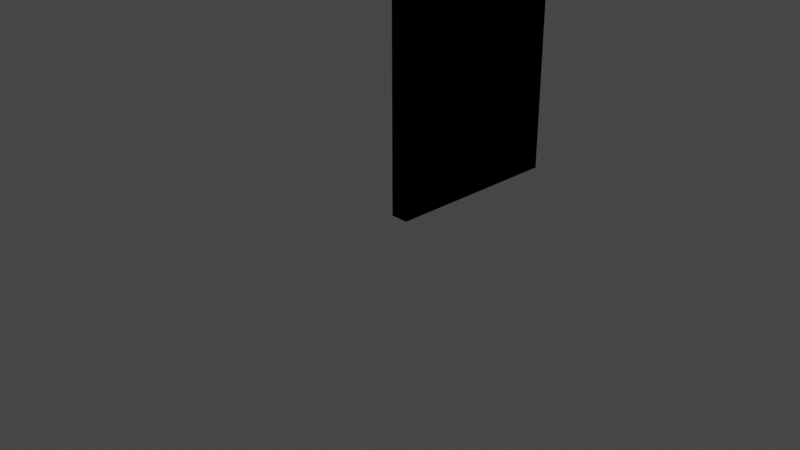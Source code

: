 # Source: wall.blend  (saved by Blender 3.1.7; exported with 4.5.12 LTS)
import bpy
from mathutils import Matrix  # noqa: F401  (used for matrix-valued properties, if any)

bpy.ops.wm.read_factory_settings(use_empty=True)
scene = bpy.context.scene
scene.name = 'Scene'

# ---- collections
col_collection = bpy.data.collections.new('Collection'); scene.collection.children.link(col_collection)
col_mesh = bpy.data.collections.new('Mesh'); scene.collection.children.link(col_mesh)
col_rig = bpy.data.collections.new('Rig'); scene.collection.children.link(col_rig)
col_collision = bpy.data.collections.new('Collision'); scene.collection.children.link(col_collision)
col_extras = bpy.data.collections.new('Extras'); scene.collection.children.link(col_extras)

# ---- images (referenced by path relative to the original .blend; pixels are not part of the script)
import os
ASSET_DIR = os.environ.get("B2B_ASSET_DIR", "")  # directory of the original .blend (textures are referenced by path, not embedded)
HERE = os.path.dirname(os.path.abspath(__file__))  # packed textures are extracted next to this script under _unpacked/

def load_image(name, relpath, width, height, colorspace="sRGB"):
    """Load a texture the original file referenced (path relative to the .blend, or extracted next to this script)."""
    p = next((c for c in (os.path.join(HERE, relpath), os.path.join(ASSET_DIR, relpath)) if relpath and os.path.exists(c)), "")
    if p:
        img = bpy.data.images.load(p, check_existing=True)
        img.name = name
    else:  # same state as the original file: an image datablock whose file is absent (Cycles renders it pink)
        img = bpy.data.images.new(name, width, height)
        img.source = "FILE"
        img.filepath = "//" + (relpath or name)
    img.colorspace_settings.name = colorspace
    return img
img_palette_bmp = load_image('palette.bmp', 'palette.bmp', 1024, 1024, 'sRGB')
img_mat_prop_bmp = load_image('mat_prop.bmp', 'mat_prop.bmp', 1024, 1024, 'sRGB')

# ---- materials (node trees are filled in below, after node groups)
mat_m_default = bpy.data.materials.new('M_Default')
mat_m_default.use_transparent_shadow = False

# ---- material node trees
mat_m_default.use_nodes = True; mat_m_default.node_tree.nodes.clear()
_N = mat_m_default.node_tree.nodes; _L = mat_m_default.node_tree.links
n0 = _N.new('ShaderNodeOutputMaterial'); n0.name = 'Material Output'; n0.location = (300, 300)
n1 = _N.new('ShaderNodeTexImage'); n1.name = 'Image Texture.001'; n1.location = (-460, 280)
n1.image = img_palette_bmp
n1.interpolation = 'Closest'
n2 = _N.new('ShaderNodeTexImage'); n2.name = 'Image Texture'; n2.location = (-580, -60)
n2.image = img_mat_prop_bmp
n2.interpolation = 'Closest'
n3 = _N.new('ShaderNodeBsdfPrincipled'); n3.name = 'Principled BSDF'; n3.location = (10, 300)
n3.distribution = 'GGX'
n3.subsurface_method = 'BURLEY'
n3.inputs[3].default_value = 1.45
n3.inputs[27].default_value = (0.0, 0.0, 0.0, 1.0)
n3.inputs[28].default_value = 1.0
n4 = _N.new('ShaderNodeSeparateColor'); n4.name = 'Separate RGB'; n4.location = (-280, 0)
_L.new(n3.outputs[0], n0.inputs[0])
_L.new(n1.outputs[0], n3.inputs[0])
_L.new(n2.outputs[0], n4.inputs[0])
_L.new(n4.outputs[1], n3.inputs[13])
_L.new(n4.outputs[2], n3.inputs[2])
_L.new(n4.outputs[0], n3.inputs[1])
n0.is_active_output = True

# ---- world
world_world = bpy.data.worlds.new('World'); scene.world = world_world
world_world.use_nodes = True; world_world.node_tree.nodes.clear()
_N = world_world.node_tree.nodes; _L = world_world.node_tree.links
n0 = _N.new('ShaderNodeOutputWorld'); n0.name = 'World Output'; n0.location = (300, 300)
n1 = _N.new('ShaderNodeBackground'); n1.name = 'Background'; n1.location = (10, 300)
n1.inputs[0].default_value = (0.05088, 0.05088, 0.05088, 1.0)
_L.new(n1.outputs[0], n0.inputs[0])
n0.is_active_output = True
world_world.color = (0.05088, 0.05088, 0.05088)
world_world.use_sun_shadow = False
world_world.sun_shadow_jitter_overblur = 0.0

# ---- cameras
cam_camera = bpy.data.cameras.new('Camera')
cam_camera.clip_end = 100.0
cam_camera.ortho_scale = 7.314

# ---- lights
light_light = bpy.data.lights.new('Light', 'POINT')
light_light.transmission_factor = 0.0
light_light.energy = 1000.0
light_light.shadow_soft_size = 0.1
light_light.shadow_maximum_resolution = 0.006
light_light.use_absolute_resolution = True

# ---- meshes
me_cube = bpy.data.meshes.new('Cube')
me_cube.from_pydata([(0.1, 2.0, 3.0), (0.1, 2.0, 0.0), (0.1, 0.0, 3.0), (0.1, 0.0, 0.0), (-0.1, 2.0, 3.0), (-0.1, 2.0, 0.0), (-0.1, 0.0, 3.0), (-0.1, 0.0, 0.0), (-0.1, 1.5, 0.0), (-0.1, 1.0, 0.0), (-0.1, 0.5, 0.0), (0.1, 1.5, 3.0), (0.1, 1.0, 3.0), (0.1, 0.5, 3.0), (-0.1, 0.5, 3.0), (-0.1, 1.0, 3.0), (-0.1, 1.5, 3.0), (0.1, 0.5, 0.0), (0.1, 1.0, 0.0), (0.1, 1.5, 0.0), (0.1, 2.0, 2.453), (-0.1, 0.0, 2.453), (0.1, 0.0, 2.453), (-0.1, 2.0, 2.453), (0.1, 1.682, 2.335), (0.1, 1.021, 1.807), (0.1, 0.3123, 2.276), (-0.1, 0.2586, 2.785), (-0.1, 0.705, 1.932), (-0.1, 1.205, 1.283), (0.1, 2.0, 0.5584), (0.1, 0.0, 0.5584), (-0.1, 2.0, 0.5584), (0.1, 1.688, 0.9338), (0.1, 1.0, 0.5584), (0.1, 0.3015, 1.02), (-0.1, 0.57, 1.527), (-0.1, 0.8552, 1.116), (-0.1, 1.14, 0.7055), (-0.1, 0.0, 0.5584)], [], [(13, 14, 6, 2), (22, 2, 6, 21), (29, 16, 4, 23), (10, 17, 3, 7), (26, 13, 2, 22), (23, 4, 0, 20), (20, 0, 11, 24), (24, 11, 12, 25), (25, 12, 13, 26), (5, 1, 19, 8), (8, 19, 18, 9), (9, 18, 17, 10), (21, 6, 14, 27), (27, 14, 15, 28), (28, 15, 16, 29), (0, 4, 16, 11), (11, 16, 15, 12), (12, 15, 14, 13), (37, 28, 29, 38), (36, 27, 28, 37), (39, 21, 27, 36), (34, 25, 26, 35), (33, 24, 25, 34), (30, 20, 24, 33), (32, 23, 20, 30), (35, 26, 22, 31), (38, 29, 23, 32), (31, 22, 21, 39), (3, 31, 39, 7), (8, 38, 32, 5), (17, 35, 31, 3), (5, 32, 30, 1), (1, 30, 33, 19), (19, 33, 34, 18), (18, 34, 35, 17), (7, 39, 36, 10), (10, 36, 37, 9), (9, 37, 38, 8)])
_uv = me_cube.uv_layers.new(name='UVMap')
_uv.uv.foreach_set('vector', [0.6401, 0.7183, 0.7029, 0.7269, 0.7001, 0.7342, 0.6422, 0.7256, 0.6405, 0.7293, 0.6422, 0.7256, 0.6881, 0.7218, 0.6888, 0.7179, 0.7023, 0.7211, 0.7128, 0.7256, 0.7139, 0.7361, 0.7047, 0.7283, 0.6731, 0.7305, 0.6535, 0.7438, 0.6331, 0.7457, 0.6842, 0.7414, 0.693, 0.7318, 0.7047, 0.7319, 0.7043, 0.7431, 0.6927, 0.7428, 0.7047, 0.7283, 0.7139, 0.7361, 0.6336, 0.6965, 0.6484, 0.704, 0.6941, 0.6986, 0.7058, 0.6984, 0.7054, 0.7096, 0.6938, 0.7097, 0.6938, 0.7097, 0.7054, 0.7096, 0.705, 0.7207, 0.6934, 0.7207, 0.6934, 0.7207, 0.705, 0.7207, 0.7047, 0.7319, 0.693, 0.7318, 0.6398, 0.6979, 0.7148, 0.738, 0.6944, 0.74, 0.6509, 0.7088, 0.6509, 0.7088, 0.6944, 0.74, 0.674, 0.7419, 0.662, 0.7196, 0.662, 0.7196, 0.674, 0.7419, 0.6535, 0.7438, 0.6731, 0.7305, 0.6954, 0.6998, 0.7096, 0.694, 0.7107, 0.7045, 0.6977, 0.7069, 0.6977, 0.7069, 0.7107, 0.7045, 0.7118, 0.7151, 0.7, 0.714, 0.7, 0.714, 0.7118, 0.7151, 0.7128, 0.7256, 0.7023, 0.7211, 0.6336, 0.6965, 0.7115, 0.7051, 0.7087, 0.7123, 0.6358, 0.7037, 0.6358, 0.7037, 0.7087, 0.7123, 0.7058, 0.7196, 0.6379, 0.711, 0.6379, 0.711, 0.7058, 0.7196, 0.7029, 0.7269, 0.6401, 0.7183, 0.6594, 0.7104, 0.7, 0.714, 0.7023, 0.7211, 0.7327, 0.6589, 0.5861, 0.7619, 0.6977, 0.7069, 0.7, 0.714, 0.6594, 0.7104, 0.6462, 0.7197, 0.6954, 0.6998, 0.6977, 0.7069, 0.5861, 0.7619, 0.6531, 0.7207, 0.6934, 0.7207, 0.693, 0.7318, 0.6527, 0.7314, 0.6534, 0.7101, 0.6938, 0.7097, 0.6934, 0.7207, 0.6531, 0.7207, 0.6538, 0.6995, 0.6941, 0.6986, 0.6938, 0.7097, 0.6534, 0.7101, 0.6727, 0.7011, 0.7047, 0.7283, 0.6484, 0.704, 0.6997, 0.7303, 0.6527, 0.7314, 0.693, 0.7318, 0.6927, 0.7428, 0.6524, 0.742, 0.7327, 0.6589, 0.7023, 0.7211, 0.7047, 0.7283, 0.6727, 0.7011, 0.6348, 0.742, 0.6405, 0.7293, 0.6888, 0.7179, 0.6912, 0.7043, 0.6331, 0.7457, 0.6348, 0.742, 0.6912, 0.7043, 0.6919, 0.7003, 0.6553, 0.7012, 0.7327, 0.6589, 0.6727, 0.7011, 0.6632, 0.6931, 0.6409, 0.7312, 0.6527, 0.7314, 0.6524, 0.742, 0.6405, 0.7418, 0.6632, 0.6931, 0.6727, 0.7011, 0.6997, 0.7303, 0.7148, 0.738, 0.6419, 0.6997, 0.6538, 0.6995, 0.6534, 0.7101, 0.6416, 0.7102, 0.6416, 0.7102, 0.6534, 0.7101, 0.6531, 0.7207, 0.6412, 0.7207, 0.6412, 0.7207, 0.6531, 0.7207, 0.6527, 0.7314, 0.6409, 0.7312, 0.6317, 0.7256, 0.6462, 0.7197, 0.5861, 0.7619, 0.6396, 0.7175, 0.6396, 0.7175, 0.5861, 0.7619, 0.6594, 0.7104, 0.6474, 0.7093, 0.6474, 0.7093, 0.6594, 0.7104, 0.7327, 0.6589, 0.6553, 0.7012])
me_cube.materials.append(mat_m_default)
me_cube.use_remesh_preserve_volume = False
me_cube.use_remesh_preserve_attributes = False
me_cube.use_mirror_vertex_groups = False
me_cube.update()
me_cube_001 = bpy.data.meshes.new('Cube.001')
me_cube_001.from_pydata([(0.1, 2.0, 3.0), (0.1, 2.0, 0.0), (0.1, 0.0, 3.0), (0.1, 0.0, 0.0), (-0.1, 2.0, 3.0), (-0.1, 2.0, 0.0), (-0.1, 0.0, 3.0), (-0.1, 0.0, 0.0), (-0.1, 0.5077, 0.0), (0.1, 0.5077, 3.0), (-0.1, 0.5077, 3.0), (0.1, 0.5077, 0.0), (-0.1, 1.435, 3.0), (0.1, 1.435, 0.0), (-0.1, 1.435, 0.0), (0.1, 1.435, 3.0)], [], [(9, 10, 6, 2), (3, 2, 6, 7), (14, 12, 4, 5), (8, 11, 3, 7), (11, 9, 2, 3), (5, 4, 0, 1), (13, 15, 9, 11), (14, 13, 11, 8), (7, 6, 10, 8), (15, 12, 10, 9), (0, 4, 12, 15), (5, 1, 13, 14), (1, 0, 15, 13), (8, 10, 12, 14)])
_uv = me_cube_001.uv_layers.new(name='UVMap')
_uv.uv.foreach_set('vector', [0.64, 0.7182, 0.703, 0.7268, 0.7001, 0.7342, 0.6422, 0.7256, 0.6331, 0.7457, 0.6422, 0.7256, 0.6881, 0.7218, 0.6919, 0.7003, 0.6543, 0.7023, 0.7127, 0.7242, 0.7139, 0.7361, 0.6632, 0.6931, 0.673, 0.7304, 0.6539, 0.7438, 0.6331, 0.7457, 0.6842, 0.7414, 0.6409, 0.7311, 0.7047, 0.7317, 0.7043, 0.7431, 0.6405, 0.7418, 0.6632, 0.6931, 0.7139, 0.7361, 0.6336, 0.6965, 0.7148, 0.738, 0.6705, 0.6842, 0.7188, 0.7524, 0.7181, 0.7732, 0.6567, 0.698, 0.6523, 0.7102, 0.6918, 0.7402, 0.6539, 0.7438, 0.673, 0.7304, 0.6317, 0.7256, 0.7096, 0.694, 0.7107, 0.7047, 0.6397, 0.7173, 0.636, 0.7047, 0.7083, 0.7133, 0.703, 0.7268, 0.64, 0.7182, 0.6336, 0.6965, 0.7115, 0.7051, 0.7083, 0.7133, 0.636, 0.7047, 0.6398, 0.6979, 0.7148, 0.738, 0.6918, 0.7402, 0.6523, 0.7102, 0.6419, 0.6997, 0.7058, 0.6984, 0.7054, 0.711, 0.6415, 0.7116, 0.6553, 0.6676, 0.7, 0.7522, 0.6762, 0.7626, 0.6802, 0.68])
me_cube_001.materials.append(mat_m_default)
me_cube_001.use_remesh_preserve_volume = False
me_cube_001.use_remesh_preserve_attributes = False
me_cube_001.use_mirror_vertex_groups = False
me_cube_001.update()
me_cube_002 = bpy.data.meshes.new('Cube.002')
me_cube_002.from_pydata([(0.1, 2.0, 3.0), (0.1, 2.0, 0.0), (0.1, 0.0, 3.0), (0.1, 0.0, 0.0), (-0.1, 2.0, 3.0), (-0.1, 2.0, 0.0), (-0.1, 0.0, 3.0), (-0.1, 0.0, 0.0), (-0.1, 1.0, 0.0), (0.1, 1.0, 3.0), (-0.1, 1.0, 3.0), (0.1, 1.0, 0.0), (0.1, 2.0, 2.4), (0.1, 2.0, 1.8), (0.1, 2.0, 1.2), (0.1, 2.0, 0.6), (-0.1, 0.0, 0.6), (-0.1, 0.0, 1.2), (-0.1, 0.0, 1.8), (-0.1, 0.0, 2.4), (0.1, 0.0, 2.4), (0.1, 0.0, 1.8), (0.1, 0.0, 1.2), (0.1, 0.0, 0.6), (-0.1, 2.0, 2.4), (-0.1, 2.0, 1.8), (-0.1, 2.0, 1.2), (-0.1, 2.0, 0.6), (0.1, 1.0, 2.4), (0.1, 1.0, 1.8), (0.1, 1.0, 1.2), (0.1, 1.0, 0.6), (-0.1, 1.0, 2.4), (-0.1, 1.0, 1.8), (-0.1, 1.0, 1.2), (-0.1, 1.0, 0.6)], [], [(9, 10, 6, 2), (20, 2, 6, 19), (32, 10, 4, 24), (8, 11, 3, 7), (28, 9, 2, 20), (24, 4, 0, 12), (12, 0, 9, 28), (5, 1, 11, 8), (19, 6, 10, 32), (0, 4, 10, 9), (7, 16, 35, 8), (16, 17, 34, 35), (17, 18, 33, 34), (18, 19, 32, 33), (1, 15, 31, 11), (15, 14, 30, 31), (14, 13, 29, 30), (13, 12, 28, 29), (5, 27, 15, 1), (27, 26, 14, 15), (26, 25, 13, 14), (25, 24, 12, 13), (11, 31, 23, 3), (31, 30, 22, 23), (30, 29, 21, 22), (29, 28, 20, 21), (8, 35, 27, 5), (35, 34, 26, 27), (34, 33, 25, 26), (33, 32, 24, 25), (3, 23, 16, 7), (23, 22, 17, 16), (22, 21, 18, 17), (21, 20, 19, 18)])
_uv = me_cube_002.uv_layers.new(name='UVMap')
_uv.uv.foreach_set('vector', [0.6379, 0.711, 0.7058, 0.7196, 0.7001, 0.7342, 0.6422, 0.7256, 0.6404, 0.7296, 0.6422, 0.7256, 0.6881, 0.7218, 0.6889, 0.7175, 0.6862, 0.6365, 0.7118, 0.7151, 0.7139, 0.7361, 0.7038, 0.7275, 0.662, 0.7196, 0.674, 0.7419, 0.6331, 0.7457, 0.6842, 0.7414, 0.8224, 0.7207, 0.705, 0.7207, 0.7043, 0.7431, 0.6915, 0.7428, 0.7038, 0.7275, 0.7139, 0.7361, 0.6336, 0.6965, 0.6499, 0.7048, 0.693, 0.6986, 0.7058, 0.6984, 0.705, 0.7207, 0.8224, 0.7207, 0.6398, 0.6979, 0.7148, 0.738, 0.674, 0.7419, 0.662, 0.7196, 0.694, 0.7003, 0.7096, 0.694, 0.7118, 0.7151, 0.6862, 0.6365, 0.6336, 0.6965, 0.7115, 0.7051, 0.7058, 0.7196, 0.6379, 0.711, 0.6317, 0.7256, 0.6473, 0.7193, 0.673, 0.7879, 0.6474, 0.7093, 0.6473, 0.7193, 0.6628, 0.713, 0.6774, 0.7374, 0.673, 0.7879, 0.6628, 0.713, 0.6784, 0.7066, 0.6818, 0.687, 0.6774, 0.7374, 0.6784, 0.7066, 0.694, 0.7003, 0.6862, 0.6365, 0.6818, 0.687, 0.6419, 0.6997, 0.6547, 0.6995, 0.5239, 0.7207, 0.6412, 0.7207, 0.6547, 0.6995, 0.6674, 0.6992, 0.6234, 0.7207, 0.5239, 0.7207, 0.6674, 0.6992, 0.6802, 0.6989, 0.7229, 0.7207, 0.6234, 0.7207, 0.6802, 0.6989, 0.693, 0.6986, 0.8224, 0.7207, 0.7229, 0.7207, 0.6632, 0.6931, 0.6734, 0.7017, 0.6986, 0.7297, 0.7148, 0.738, 0.6734, 0.7017, 0.6835, 0.7103, 0.6823, 0.7214, 0.6986, 0.7297, 0.6835, 0.7103, 0.6936, 0.7189, 0.6661, 0.7131, 0.6823, 0.7214, 0.6936, 0.7189, 0.7038, 0.7275, 0.6499, 0.7048, 0.6661, 0.7131, 0.6412, 0.7207, 0.5239, 0.7207, 0.6533, 0.742, 0.6405, 0.7418, 0.5239, 0.7207, 0.6234, 0.7207, 0.666, 0.7423, 0.6533, 0.742, 0.6234, 0.7207, 0.7229, 0.7207, 0.6788, 0.7426, 0.666, 0.7423, 0.7229, 0.7207, 0.8224, 0.7207, 0.6915, 0.7428, 0.6788, 0.7426, 0.6474, 0.7093, 0.673, 0.7879, 0.6734, 0.7017, 0.6632, 0.6931, 0.673, 0.7879, 0.6774, 0.7374, 0.6835, 0.7103, 0.6734, 0.7017, 0.6774, 0.7374, 0.6818, 0.687, 0.6936, 0.7189, 0.6835, 0.7103, 0.6818, 0.687, 0.6862, 0.6365, 0.7038, 0.7275, 0.6936, 0.7189, 0.6331, 0.7457, 0.6349, 0.7417, 0.6911, 0.7046, 0.6919, 0.7003, 0.6349, 0.7417, 0.6367, 0.7377, 0.6904, 0.7089, 0.6911, 0.7046, 0.6367, 0.7377, 0.6386, 0.7337, 0.6896, 0.7132, 0.6904, 0.7089, 0.6386, 0.7337, 0.6404, 0.7296, 0.6889, 0.7175, 0.6896, 0.7132])
me_cube_002.materials.append(mat_m_default)
me_cube_002.use_remesh_preserve_volume = False
me_cube_002.use_remesh_preserve_attributes = False
me_cube_002.use_mirror_vertex_groups = False
me_cube_002.update()
me_cube_003 = bpy.data.meshes.new('Cube.003')
me_cube_003.from_pydata([(0.1, 2.0, 3.0), (0.1, 2.0, 0.0), (0.1, 0.0, 3.0), (0.1, 0.0, 0.0), (-0.1, 2.0, 3.0), (-0.1, 2.0, 0.0), (-0.1, 0.0, 3.0), (-0.1, 0.0, 0.0)], [], [(0, 4, 6, 2), (3, 2, 6, 7), (7, 6, 4, 5), (5, 1, 3, 7), (1, 0, 2, 3), (5, 4, 0, 1)])
_uv = me_cube_003.uv_layers.new(name='UVMap')
_uv.uv.foreach_set('vector', [0.6336, 0.6965, 0.7115, 0.7051, 0.7001, 0.7342, 0.6422, 0.7256, 0.6331, 0.7457, 0.6422, 0.7256, 0.6881, 0.7218, 0.6919, 0.7003, 0.6317, 0.7256, 0.7096, 0.694, 0.7139, 0.7361, 0.6632, 0.6931, 0.6398, 0.6979, 0.7148, 0.738, 0.6331, 0.7457, 0.6842, 0.7414, 0.6419, 0.6997, 0.7058, 0.6984, 0.7043, 0.7431, 0.6405, 0.7418, 0.6632, 0.6931, 0.7139, 0.7361, 0.6336, 0.6965, 0.7148, 0.738])
me_cube_003.materials.append(mat_m_default)
me_cube_003.use_remesh_preserve_volume = False
me_cube_003.use_remesh_preserve_attributes = False
me_cube_003.use_mirror_vertex_groups = False
me_cube_003.update()
me_cube_004 = bpy.data.meshes.new('Cube.004')
me_cube_004.from_pydata([(0.1, 2.0, 3.0), (0.1, 2.0, 0.0), (0.1, 0.0, 3.0), (0.1, 0.0, 0.0), (-0.1, 2.0, 3.0), (-0.1, 2.0, 0.0), (-0.1, 0.0, 3.0), (-0.1, 0.0, 0.0), (0.1, 2.0, 1.5), (-0.1, 0.0, 1.5), (0.1, 0.0, 1.5), (-0.1, 2.0, 1.5), (-0.1, 1.0, 0.0), (0.1, 1.0, 3.0), (-0.1, 1.0, 3.0), (0.1, 1.0, 0.0), (0.1, 1.0, 1.5), (-0.1, 1.0, 1.5)], [], [(13, 14, 6, 2), (10, 2, 6, 9), (17, 14, 4, 11), (12, 15, 3, 7), (16, 13, 2, 10), (11, 4, 0, 8), (5, 11, 8, 1), (15, 16, 10, 3), (12, 17, 11, 5), (3, 10, 9, 7), (7, 9, 17, 12), (1, 8, 16, 15), (8, 0, 13, 16), (5, 1, 15, 12), (9, 6, 14, 17), (0, 4, 14, 13)])
_uv = me_cube_004.uv_layers.new(name='UVMap')
_uv.uv.foreach_set('vector', [0.6379, 0.711, 0.7058, 0.7196, 0.7001, 0.7342, 0.6422, 0.7256, 0.6377, 0.7357, 0.6422, 0.7256, 0.6881, 0.7218, 0.69, 0.7111, 0.711, 0.6495, 0.7118, 0.7151, 0.7139, 0.7361, 0.6886, 0.7146, 0.662, 0.7196, 0.674, 0.7419, 0.6331, 0.7457, 0.6842, 0.7414, 0.7045, 0.658, 0.705, 0.7207, 0.7043, 0.7431, 0.6724, 0.7424, 0.6886, 0.7146, 0.7139, 0.7361, 0.6336, 0.6965, 0.6742, 0.7172, 0.6632, 0.6931, 0.6886, 0.7146, 0.6742, 0.7172, 0.7148, 0.738, 0.6412, 0.7207, 0.7045, 0.658, 0.6724, 0.7424, 0.6405, 0.7418, 0.6474, 0.7093, 0.711, 0.6495, 0.6886, 0.7146, 0.6632, 0.6931, 0.6331, 0.7457, 0.6377, 0.7357, 0.69, 0.7111, 0.6919, 0.7003, 0.6317, 0.7256, 0.6706, 0.7098, 0.711, 0.6495, 0.6474, 0.7093, 0.6419, 0.6997, 0.6738, 0.699, 0.7045, 0.658, 0.6412, 0.7207, 0.6738, 0.699, 0.7058, 0.6984, 0.705, 0.7207, 0.7045, 0.658, 0.6398, 0.6979, 0.7148, 0.738, 0.674, 0.7419, 0.662, 0.7196, 0.6706, 0.7098, 0.7096, 0.694, 0.7118, 0.7151, 0.711, 0.6495, 0.6336, 0.6965, 0.7115, 0.7051, 0.7058, 0.7196, 0.6379, 0.711])
me_cube_004.materials.append(mat_m_default)
me_cube_004.use_remesh_preserve_volume = False
me_cube_004.use_remesh_preserve_attributes = False
me_cube_004.use_mirror_vertex_groups = False
me_cube_004.update()
me_cube_005 = bpy.data.meshes.new('Cube.005')
me_cube_005.from_pydata([(0.1, 2.0, 3.0), (0.1, 2.0, 0.0), (0.1, 0.0, 3.0), (0.1, 0.0, 0.0), (-0.1, 2.0, 3.0), (-0.1, 2.0, 0.0), (-0.1, 0.0, 3.0), (-0.1, 0.0, 0.0), (-0.1, 1.777, 0.0), (-0.1, 1.11, 0.0), (0.1, 1.777, 3.0), (0.1, 1.11, 3.0), (-0.1, 1.11, 3.0), (-0.1, 1.777, 3.0), (0.1, 1.11, 0.0), (0.1, 1.777, 0.0), (0.1, 2.0, 2.432), (-0.1, 0.0, 2.432), (0.1, 0.0, 2.432), (-0.1, 2.0, 2.432), (0.1, 1.777, 1.564), (0.1, 1.11, 2.044), (-0.1, 1.11, 1.416), (-0.1, 1.777, 2.432)], [], [(11, 12, 6, 2), (18, 2, 6, 17), (23, 13, 4, 19), (9, 14, 3, 7), (21, 11, 2, 18), (19, 4, 0, 16), (16, 0, 10, 20), (20, 10, 11, 21), (5, 1, 15, 8), (8, 15, 14, 9), (17, 6, 12, 22), (22, 12, 13, 23), (0, 4, 13, 10), (10, 13, 12, 11), (9, 22, 23, 8), (7, 17, 22, 9), (15, 20, 21, 14), (1, 16, 20, 15), (5, 19, 16, 1), (14, 21, 18, 3), (8, 23, 19, 5), (3, 18, 17, 7)])
_uv = me_cube_005.uv_layers.new(name='UVMap')
_uv.uv.foreach_set('vector', [0.6393, 0.7159, 0.7039, 0.7245, 0.7001, 0.7342, 0.6422, 0.7256, 0.6405, 0.7294, 0.6422, 0.7256, 0.6881, 0.7218, 0.6888, 0.7177, 0.7011, 0.7186, 0.7125, 0.7221, 0.7139, 0.7361, 0.7043, 0.728, 0.6694, 0.7269, 0.6604, 0.7431, 0.6331, 0.7457, 0.6842, 0.7414, 0.6927, 0.7281, 0.7048, 0.7282, 0.7043, 0.7431, 0.6922, 0.7428, 0.7043, 0.728, 0.7139, 0.7361, 0.6336, 0.6965, 0.649, 0.7043, 0.6937, 0.6986, 0.7058, 0.6984, 0.7053, 0.7133, 0.6932, 0.7134, 0.6932, 0.7134, 0.7053, 0.7133, 0.7048, 0.7282, 0.6927, 0.7281, 0.6398, 0.6979, 0.7148, 0.738, 0.6876, 0.7406, 0.6546, 0.7124, 0.6546, 0.7124, 0.6876, 0.7406, 0.6604, 0.7431, 0.6694, 0.7269, 0.6948, 0.7, 0.7096, 0.694, 0.711, 0.7081, 0.698, 0.7093, 0.698, 0.7093, 0.711, 0.7081, 0.7125, 0.7221, 0.7011, 0.7186, 0.6336, 0.6965, 0.7115, 0.7051, 0.7077, 0.7148, 0.6365, 0.7062, 0.6365, 0.7062, 0.7077, 0.7148, 0.7039, 0.7245, 0.6393, 0.7159, 0.6422, 0.7147, 0.698, 0.7093, 0.7011, 0.7186, 0.6527, 0.7039, 0.6317, 0.7256, 0.6948, 0.7, 0.698, 0.7093, 0.6422, 0.7147, 0.6414, 0.7137, 0.6932, 0.7134, 0.6927, 0.7281, 0.641, 0.7277, 0.6419, 0.6997, 0.6937, 0.6986, 0.6932, 0.7134, 0.6414, 0.7137, 0.6632, 0.6931, 0.7043, 0.728, 0.649, 0.7043, 0.7148, 0.738, 0.641, 0.7277, 0.6927, 0.7281, 0.6922, 0.7428, 0.6405, 0.7418, 0.6527, 0.7039, 0.7011, 0.7186, 0.7043, 0.728, 0.6632, 0.6931, 0.6331, 0.7457, 0.6405, 0.7294, 0.6888, 0.7177, 0.6919, 0.7003])
me_cube_005.materials.append(mat_m_default)
me_cube_005.use_remesh_preserve_volume = False
me_cube_005.use_remesh_preserve_attributes = False
me_cube_005.use_mirror_vertex_groups = False
me_cube_005.update()
me_cube_006 = bpy.data.meshes.new('Cube.006')
me_cube_006.from_pydata([(0.1, 1.621, 1.07), (0.1, 0.6735, 0.8187), (0.1, 1.326, 2.181), (0.1, 0.379, 1.93), (-0.1, 1.701, 1.176), (-0.1, 0.7553, 0.7681), (-0.1, 1.245, 2.232), (-0.1, 0.2995, 1.824), (-0.1, 2.0, 0.0), (-0.1, 0.0, 0.0), (0.1, 2.0, 3.0), (0.1, 2.0, 0.0), (-0.1, 0.0, 3.0), (0.1, 0.0, 3.0), (0.1, 0.0, 0.0), (-0.1, 2.0, 3.0)], [], [(10, 15, 12, 13), (14, 13, 12, 9), (7, 6, 4, 5), (8, 11, 14, 9), (1, 0, 2, 3), (8, 15, 10, 11), (7, 5, 8, 9), (0, 1, 11, 10), (6, 7, 9, 12), (3, 2, 13, 14), (5, 4, 15, 8), (2, 0, 10, 13), (4, 6, 12, 15), (1, 3, 14, 11)])
_uv = me_cube_006.uv_layers.new(name='UVMap')
_uv.uv.foreach_set('vector', [0.6336, 0.6965, 0.7115, 0.7051, 0.7001, 0.7342, 0.6422, 0.7256, 0.6331, 0.7457, 0.6422, 0.7256, 0.6881, 0.7218, 0.6919, 0.7003, 0.6483, 0.7173, 0.7006, 0.7043, 0.7047, 0.7242, 0.6648, 0.703, 0.6398, 0.6979, 0.7148, 0.738, 0.6331, 0.7457, 0.6842, 0.7414, 0.6507, 0.7086, 0.6964, 0.708, 0.6956, 0.7335, 0.6498, 0.7329, 0.6632, 0.6931, 0.7139, 0.7361, 0.6336, 0.6965, 0.7148, 0.738, 0.6483, 0.7173, 0.6648, 0.703, 0.6632, 0.6931, 0.6317, 0.7256, 0.6964, 0.708, 0.6507, 0.7086, 0.6419, 0.6997, 0.7058, 0.6984, 0.7006, 0.7043, 0.6483, 0.7173, 0.6317, 0.7256, 0.7096, 0.694, 0.6498, 0.7329, 0.6956, 0.7335, 0.7043, 0.7431, 0.6405, 0.7418, 0.6648, 0.703, 0.7047, 0.7242, 0.7139, 0.7361, 0.6632, 0.6931, 0.6956, 0.7335, 0.6964, 0.708, 0.7058, 0.6984, 0.7043, 0.7431, 0.7047, 0.7242, 0.7006, 0.7043, 0.7096, 0.694, 0.7139, 0.7361, 0.6507, 0.7086, 0.6498, 0.7329, 0.6405, 0.7418, 0.6419, 0.6997])
me_cube_006.materials.append(mat_m_default)
me_cube_006.use_remesh_preserve_volume = False
me_cube_006.use_remesh_preserve_attributes = False
me_cube_006.use_mirror_vertex_groups = False
me_cube_006.update()
me_cube_007 = bpy.data.meshes.new('Cube.007')
me_cube_007.from_pydata([(0.1, 2.0, 3.0), (0.1, 2.0, 0.0), (0.1, 0.0, 3.0), (0.1, 0.0, 0.0), (-0.1, 2.0, 3.0), (-0.1, 2.0, 0.0), (-0.1, 0.0, 3.0), (-0.1, 0.0, 0.0), (-0.1, 1.333, 0.0), (-0.1, 0.6667, 0.0), (0.1, 1.333, 3.0), (0.1, 0.6667, 3.0), (-0.1, 0.6667, 3.0), (-0.1, 1.333, 3.0), (0.1, 0.6667, 0.0), (0.1, 1.333, 0.0), (0.1, 2.0, 2.0), (0.1, 2.0, 1.0), (-0.1, 0.0, 1.0), (-0.1, 0.0, 2.0), (0.1, 0.0, 2.0), (0.1, 0.0, 1.0), (-0.1, 2.0, 2.0), (-0.1, 2.0, 1.0), (0.1, 1.494, 2.44), (0.1, 0.9579, 1.429), (0.1, 0.6667, 2.0), (0.1, 0.5272, 0.4958), (-0.1, 0.8544, 1.485), (-0.1, 0.7525, 0.4743), (-0.1, 1.591, 2.563), (-0.1, 1.403, 1.123)], [], [(11, 12, 6, 2), (20, 2, 6, 19), (30, 13, 4, 22), (9, 14, 3, 7), (26, 11, 2, 20), (22, 4, 0, 16), (16, 0, 10, 24), (24, 10, 11, 26), (5, 1, 15, 8), (8, 15, 14, 9), (19, 6, 12, 28), (28, 12, 13, 30), (0, 4, 13, 10), (10, 13, 12, 11), (9, 29, 31, 8), (29, 28, 30, 31), (7, 18, 29, 9), (18, 19, 28, 29), (15, 25, 27, 14), (25, 24, 26, 27), (1, 17, 25, 15), (17, 16, 24, 25), (5, 23, 17, 1), (23, 22, 16, 17), (14, 27, 21, 3), (27, 26, 20, 21), (8, 31, 23, 5), (31, 30, 22, 23), (3, 21, 18, 7), (21, 20, 19, 18)])
_uv = me_cube_007.uv_layers.new(name='UVMap')
_uv.uv.foreach_set('vector', [0.6393, 0.7159, 0.7039, 0.7245, 0.7001, 0.7342, 0.6422, 0.7256, 0.6392, 0.7323, 0.6422, 0.7256, 0.6881, 0.7218, 0.6894, 0.7146, 0.6925, 0.716, 0.7125, 0.7221, 0.7139, 0.7361, 0.697, 0.7218, 0.6694, 0.7269, 0.6604, 0.7431, 0.6331, 0.7457, 0.6842, 0.7414, 0.6835, 0.728, 0.7048, 0.7282, 0.7043, 0.7431, 0.683, 0.7426, 0.697, 0.7218, 0.7139, 0.7361, 0.6336, 0.6965, 0.6607, 0.7103, 0.6845, 0.6988, 0.7058, 0.6984, 0.7053, 0.7133, 0.684, 0.7134, 0.684, 0.7134, 0.7053, 0.7133, 0.7048, 0.7282, 0.6835, 0.728, 0.6398, 0.6979, 0.7148, 0.738, 0.6876, 0.7406, 0.6546, 0.7124, 0.6546, 0.7124, 0.6876, 0.7406, 0.6604, 0.7431, 0.6694, 0.7269, 0.6836, 0.7045, 0.7096, 0.694, 0.711, 0.7081, 0.6881, 0.7103, 0.6881, 0.7103, 0.711, 0.7081, 0.7125, 0.7221, 0.6925, 0.716, 0.6336, 0.6965, 0.7115, 0.7051, 0.7077, 0.7148, 0.6365, 0.7062, 0.6365, 0.7062, 0.7077, 0.7148, 0.7039, 0.7245, 0.6393, 0.7159, 0.6422, 0.7147, 0.6651, 0.7125, 0.7309, 0.7324, 0.6527, 0.7039, 0.6651, 0.7125, 0.6881, 0.7103, 0.6925, 0.716, 0.7309, 0.7324, 0.6317, 0.7256, 0.6577, 0.7151, 0.6651, 0.7125, 0.6422, 0.7147, 0.6577, 0.7151, 0.6836, 0.7045, 0.6881, 0.7103, 0.6651, 0.7125, 0.6414, 0.7137, 0.6448, 0.755, 0.6622, 0.7279, 0.641, 0.7277, 0.6448, 0.755, 0.684, 0.7134, 0.6835, 0.728, 0.6622, 0.7279, 0.6419, 0.6997, 0.6632, 0.6993, 0.6448, 0.755, 0.6414, 0.7137, 0.6632, 0.6993, 0.6845, 0.6988, 0.684, 0.7134, 0.6448, 0.755, 0.6632, 0.6931, 0.6801, 0.7074, 0.6878, 0.7242, 0.7148, 0.738, 0.6801, 0.7074, 0.697, 0.7218, 0.6607, 0.7103, 0.6878, 0.7242, 0.641, 0.7277, 0.6622, 0.7279, 0.6618, 0.7422, 0.6405, 0.7418, 0.6622, 0.7279, 0.6835, 0.728, 0.683, 0.7426, 0.6618, 0.7422, 0.6527, 0.7039, 0.7309, 0.7324, 0.6801, 0.7074, 0.6632, 0.6931, 0.7309, 0.7324, 0.6925, 0.716, 0.697, 0.7218, 0.6801, 0.7074, 0.6331, 0.7457, 0.6361, 0.739, 0.6906, 0.7075, 0.6919, 0.7003, 0.6361, 0.739, 0.6392, 0.7323, 0.6894, 0.7146, 0.6906, 0.7075])
me_cube_007.materials.append(mat_m_default)
me_cube_007.use_remesh_preserve_volume = False
me_cube_007.use_remesh_preserve_attributes = False
me_cube_007.use_mirror_vertex_groups = False
me_cube_007.update()

# ---- objects
ob_sm_wall_004 = bpy.data.objects.new('SM_Wall.004', me_cube)
ob_light = bpy.data.objects.new('Light', light_light)
ob_camera = bpy.data.objects.new('Camera', cam_camera)
ob_sm_wall_002 = bpy.data.objects.new('SM_Wall.002', me_cube_001)
ob_sm_wall_003 = bpy.data.objects.new('SM_Wall.003', me_cube_002)
ob_sm_wall_001 = bpy.data.objects.new('SM_Wall.001', me_cube_003)
ob_sm_wall_005 = bpy.data.objects.new('SM_Wall.005', me_cube_004)
ob_sm_wall_006 = bpy.data.objects.new('SM_Wall.006', me_cube_005)
ob_sm_wall_007 = bpy.data.objects.new('SM_Wall.007', me_cube_006)
ob_sm_wall_008 = bpy.data.objects.new('SM_Wall.008', me_cube_007)

# ---- transforms, parenting, visibility, modifiers, constraints
ob_sm_wall_004.location = (0.0, 0.0, 0.0)
ob_sm_wall_004.lock_rotations_4d = False
ob_sm_wall_004.empty_display_type = 'ARROWS'
ob_sm_wall_004.lineart.crease_threshold = 0.0
ob_light.location = (4.076, 1.005, 5.904)
ob_light.rotation_euler = (0.6503, 0.05522, 1.866)
ob_light.lock_rotations_4d = False
ob_light.empty_display_type = 'ARROWS'
ob_light.color = (0.0, 0.0, 0.0, 0.0)
ob_light.lineart.crease_threshold = 0.0
ob_camera.location = (7.359, -6.926, 4.958)
ob_camera.rotation_euler = (1.109, 0.0, 0.8149)
ob_camera.lock_rotations_4d = False
ob_camera.empty_display_type = 'ARROWS'
ob_camera.color = (0.0, 0.0, 0.0, 0.0)
ob_camera.display_type = 'WIRE'
ob_camera.lineart.crease_threshold = 0.0
ob_sm_wall_002.location = (0.0, 0.0, 0.0)
ob_sm_wall_002.lock_rotations_4d = False
ob_sm_wall_002.empty_display_type = 'ARROWS'
ob_sm_wall_002.lineart.crease_threshold = 0.0
ob_sm_wall_003.location = (0.0, 0.0, 0.0)
ob_sm_wall_003.lock_rotations_4d = False
ob_sm_wall_003.empty_display_type = 'ARROWS'
ob_sm_wall_003.lineart.crease_threshold = 0.0
ob_sm_wall_001.location = (0.0, 0.0, 0.0)
ob_sm_wall_001.lock_rotations_4d = False
ob_sm_wall_001.empty_display_type = 'ARROWS'
ob_sm_wall_001.lineart.crease_threshold = 0.0
ob_sm_wall_005.location = (0.0, 0.0, 0.0)
ob_sm_wall_005.lock_rotations_4d = False
ob_sm_wall_005.empty_display_type = 'ARROWS'
ob_sm_wall_005.lineart.crease_threshold = 0.0
ob_sm_wall_006.location = (0.0, 0.0, 0.0)
ob_sm_wall_006.lock_rotations_4d = False
ob_sm_wall_006.empty_display_type = 'ARROWS'
ob_sm_wall_006.lineart.crease_threshold = 0.0
ob_sm_wall_007.location = (0.0, 0.0, 0.0)
ob_sm_wall_007.lock_rotations_4d = False
ob_sm_wall_007.empty_display_type = 'ARROWS'
ob_sm_wall_007.lineart.crease_threshold = 0.0
ob_sm_wall_008.location = (0.0, 0.0, 0.0)
ob_sm_wall_008.lock_rotations_4d = False
ob_sm_wall_008.empty_display_type = 'ARROWS'
ob_sm_wall_008.lineart.crease_threshold = 0.0

# ---- collection membership
col_collection.objects.link(ob_sm_wall_004)
col_collection.objects.link(ob_light)
col_collection.objects.link(ob_camera)
col_collection.objects.link(ob_sm_wall_002)
col_collection.objects.link(ob_sm_wall_003)
col_collection.objects.link(ob_sm_wall_001)
col_collection.objects.link(ob_sm_wall_005)
col_collection.objects.link(ob_sm_wall_006)
col_collection.objects.link(ob_sm_wall_007)
col_collection.objects.link(ob_sm_wall_008)

# ---- scene / render settings (as saved in the file)
scene.camera = ob_camera
scene.frame_start = 1; scene.frame_end = 250; scene.frame_set(0)
scene.render.engine = 'BLENDER_EEVEE_NEXT'
scene.cycles.sampling_pattern = 'TABULATED_SOBOL'
scene.cycles.use_light_tree = False
scene.view_settings.view_transform = 'Filmic'
bpy.context.view_layer.update()
